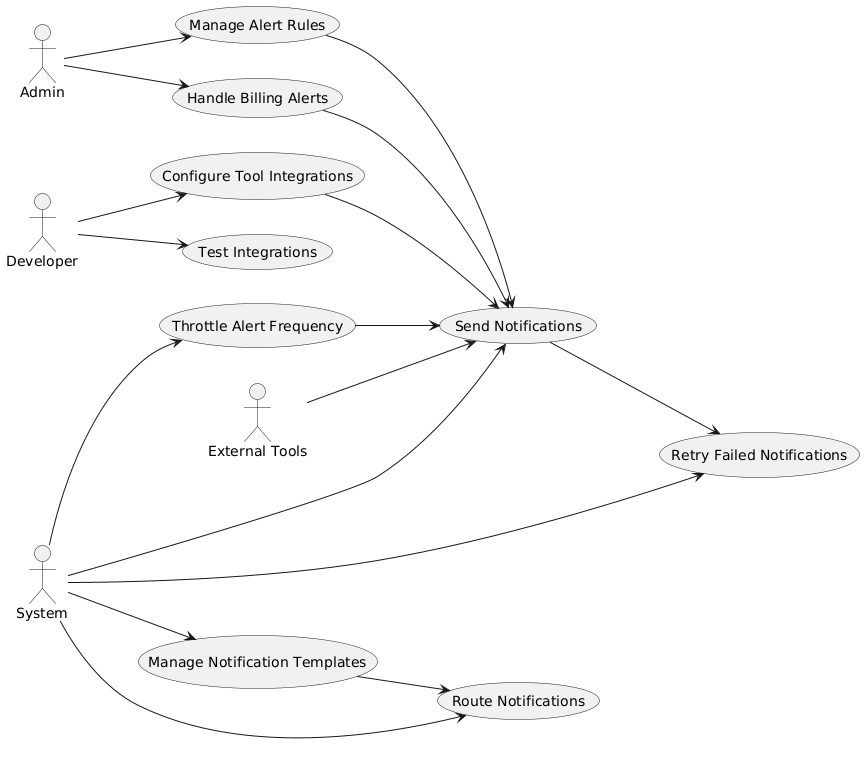

The diagram above was rendered by PlantUML. Its source (embedded in the PNG):
@startuml
left to right direction

actor Developer
actor "System" as System
actor "Admin" as Admin
actor "External Tools" as Tools

usecase "Configure Tool Integrations" as UC1
usecase "Send Notifications" as UC2
usecase "Manage Notification Templates" as UC3
usecase "Route Notifications" as UC4
usecase "Handle Billing Alerts" as UC5
usecase "Throttle Alert Frequency" as UC6
usecase "Manage Alert Rules" as UC7
usecase "Test Integrations" as UC8
usecase "Retry Failed Notifications" as UC9

Developer --> UC1
Developer --> UC8
Admin --> UC5
Admin --> UC7
System --> UC2
System --> UC3
System --> UC4
System --> UC6
System --> UC9
Tools --> UC2

UC1 --> UC2
UC3 --> UC4
UC5 --> UC2
UC6 --> UC2
UC7 --> UC2
UC2 --> UC9
@enduml